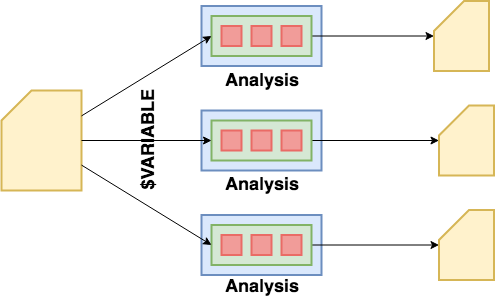

The diagram above was exported from draw.io. Its source (the exported page's mxGraphModel, read from the mxfile embedded in the PNG):
<mxGraphModel dx="1346" dy="831" grid="1" gridSize="10" guides="1" tooltips="1" connect="1" arrows="1" fold="1" page="1" pageScale="1" pageWidth="827" pageHeight="1169" math="0" shadow="0">
  <root>
    <mxCell id="0" />
    <mxCell id="1" parent="0" />
    <mxCell id="2" value="" style="shape=card;whiteSpace=wrap;html=1;strokeWidth=2;fillColor=#fff2cc;strokeColor=#d6b656;" vertex="1" parent="1">
      <mxGeometry x="40" y="640" width="80" height="100" as="geometry" />
    </mxCell>
    <mxCell id="3" value="" style="rounded=0;whiteSpace=wrap;html=1;strokeWidth=2;fillColor=#dae8fc;strokeColor=#6c8ebf;" vertex="1" parent="1">
      <mxGeometry x="240" y="555.5" width="120" height="60" as="geometry" />
    </mxCell>
    <mxCell id="4" style="edgeStyle=none;rounded=0;orthogonalLoop=1;jettySize=auto;html=1;" edge="1" source="5" target="27" parent="1">
      <mxGeometry relative="1" as="geometry" />
    </mxCell>
    <mxCell id="5" value="" style="rounded=0;whiteSpace=wrap;html=1;strokeWidth=2;fillColor=#d5e8d4;strokeColor=#82b366;" vertex="1" parent="1">
      <mxGeometry x="250" y="565.5" width="100" height="40" as="geometry" />
    </mxCell>
    <mxCell id="6" value="" style="rounded=0;whiteSpace=wrap;html=1;strokeWidth=2;fillColor=#F19C99;strokeColor=#EA6B66;" vertex="1" parent="1">
      <mxGeometry x="260" y="575.5" width="20" height="20" as="geometry" />
    </mxCell>
    <mxCell id="7" value="" style="rounded=0;whiteSpace=wrap;html=1;strokeWidth=2;fillColor=#F19C99;strokeColor=#EA6B66;" vertex="1" parent="1">
      <mxGeometry x="290" y="575.5" width="20" height="20" as="geometry" />
    </mxCell>
    <mxCell id="8" value="" style="rounded=0;whiteSpace=wrap;html=1;strokeWidth=2;fillColor=#F19C99;strokeColor=#EA6B66;" vertex="1" parent="1">
      <mxGeometry x="320" y="575.5" width="20" height="20" as="geometry" />
    </mxCell>
    <mxCell id="9" value="" style="rounded=0;whiteSpace=wrap;html=1;strokeWidth=2;fillColor=#dae8fc;strokeColor=#6c8ebf;" vertex="1" parent="1">
      <mxGeometry x="240" y="660" width="120" height="60" as="geometry" />
    </mxCell>
    <mxCell id="10" style="edgeStyle=none;rounded=0;orthogonalLoop=1;jettySize=auto;html=1;" edge="1" source="11" target="28" parent="1">
      <mxGeometry relative="1" as="geometry" />
    </mxCell>
    <mxCell id="11" value="" style="rounded=0;whiteSpace=wrap;html=1;strokeWidth=2;fillColor=#d5e8d4;strokeColor=#82b366;" vertex="1" parent="1">
      <mxGeometry x="250" y="670" width="100" height="40" as="geometry" />
    </mxCell>
    <mxCell id="12" value="" style="rounded=0;whiteSpace=wrap;html=1;strokeWidth=2;fillColor=#F19C99;strokeColor=#EA6B66;" vertex="1" parent="1">
      <mxGeometry x="260" y="680" width="20" height="20" as="geometry" />
    </mxCell>
    <mxCell id="13" value="" style="rounded=0;whiteSpace=wrap;html=1;strokeWidth=2;fillColor=#F19C99;strokeColor=#EA6B66;" vertex="1" parent="1">
      <mxGeometry x="290" y="680" width="20" height="20" as="geometry" />
    </mxCell>
    <mxCell id="14" value="" style="rounded=0;whiteSpace=wrap;html=1;strokeWidth=2;fillColor=#F19C99;strokeColor=#EA6B66;" vertex="1" parent="1">
      <mxGeometry x="320" y="680" width="20" height="20" as="geometry" />
    </mxCell>
    <mxCell id="15" value="" style="rounded=0;whiteSpace=wrap;html=1;strokeWidth=2;fillColor=#dae8fc;strokeColor=#6c8ebf;" vertex="1" parent="1">
      <mxGeometry x="240" y="764.5" width="120" height="60" as="geometry" />
    </mxCell>
    <mxCell id="16" style="edgeStyle=none;rounded=0;orthogonalLoop=1;jettySize=auto;html=1;" edge="1" source="17" target="29" parent="1">
      <mxGeometry relative="1" as="geometry" />
    </mxCell>
    <mxCell id="17" value="" style="rounded=0;whiteSpace=wrap;html=1;strokeWidth=2;fillColor=#d5e8d4;strokeColor=#82b366;" vertex="1" parent="1">
      <mxGeometry x="250" y="774.5" width="100" height="40" as="geometry" />
    </mxCell>
    <mxCell id="18" value="" style="rounded=0;whiteSpace=wrap;html=1;strokeWidth=2;fillColor=#F19C99;strokeColor=#EA6B66;" vertex="1" parent="1">
      <mxGeometry x="260" y="784.5" width="20" height="20" as="geometry" />
    </mxCell>
    <mxCell id="19" value="" style="rounded=0;whiteSpace=wrap;html=1;strokeWidth=2;fillColor=#F19C99;strokeColor=#EA6B66;" vertex="1" parent="1">
      <mxGeometry x="290" y="784.5" width="20" height="20" as="geometry" />
    </mxCell>
    <mxCell id="20" value="" style="rounded=0;whiteSpace=wrap;html=1;strokeWidth=2;fillColor=#F19C99;strokeColor=#EA6B66;" vertex="1" parent="1">
      <mxGeometry x="320" y="784.5" width="20" height="20" as="geometry" />
    </mxCell>
    <mxCell id="21" value="&lt;b&gt;&lt;font style=&quot;font-size: 18px&quot;&gt;Analysis&lt;/font&gt;&lt;/b&gt;" style="text;html=1;strokeColor=none;fillColor=none;align=center;verticalAlign=middle;whiteSpace=wrap;rounded=0;" vertex="1" parent="1">
      <mxGeometry x="245" y="618" width="110" height="20" as="geometry" />
    </mxCell>
    <mxCell id="22" value="&lt;b&gt;&lt;font style=&quot;font-size: 18px&quot;&gt;Analysis&lt;/font&gt;&lt;/b&gt;" style="text;html=1;strokeColor=none;fillColor=none;align=center;verticalAlign=middle;whiteSpace=wrap;rounded=0;" vertex="1" parent="1">
      <mxGeometry x="245" y="722.5" width="110" height="20" as="geometry" />
    </mxCell>
    <mxCell id="23" value="&lt;b&gt;&lt;font style=&quot;font-size: 18px&quot;&gt;Analysis&lt;/font&gt;&lt;/b&gt;" style="text;html=1;strokeColor=none;fillColor=none;align=center;verticalAlign=middle;whiteSpace=wrap;rounded=0;" vertex="1" parent="1">
      <mxGeometry x="245" y="824.5" width="110" height="20" as="geometry" />
    </mxCell>
    <mxCell id="24" style="edgeStyle=none;rounded=0;orthogonalLoop=1;jettySize=auto;html=1;entryX=0;entryY=0.5;entryDx=0;entryDy=0;" edge="1" source="2" target="5" parent="1">
      <mxGeometry relative="1" as="geometry" />
    </mxCell>
    <mxCell id="25" style="edgeStyle=none;rounded=0;orthogonalLoop=1;jettySize=auto;html=1;entryX=0;entryY=0.5;entryDx=0;entryDy=0;" edge="1" source="2" target="11" parent="1">
      <mxGeometry relative="1" as="geometry" />
    </mxCell>
    <mxCell id="26" style="edgeStyle=none;rounded=0;orthogonalLoop=1;jettySize=auto;html=1;entryX=0;entryY=0.5;entryDx=0;entryDy=0;" edge="1" source="2" target="17" parent="1">
      <mxGeometry relative="1" as="geometry" />
    </mxCell>
    <mxCell id="27" value="" style="shape=card;whiteSpace=wrap;html=1;strokeWidth=2;fillColor=#fff2cc;strokeColor=#d6b656;" vertex="1" parent="1">
      <mxGeometry x="472.5" y="550.5" width="55" height="70" as="geometry" />
    </mxCell>
    <mxCell id="28" value="" style="shape=card;whiteSpace=wrap;html=1;strokeWidth=2;fillColor=#fff2cc;strokeColor=#d6b656;" vertex="1" parent="1">
      <mxGeometry x="477.5" y="655" width="55" height="70" as="geometry" />
    </mxCell>
    <mxCell id="29" value="" style="shape=card;whiteSpace=wrap;html=1;strokeWidth=2;fillColor=#fff2cc;strokeColor=#d6b656;" vertex="1" parent="1">
      <mxGeometry x="477.5" y="759.5" width="55" height="70" as="geometry" />
    </mxCell>
    <mxCell id="30" value="&lt;b&gt;&lt;font style=&quot;font-size: 18px&quot;&gt;$VARIABLE&lt;/font&gt;&lt;/b&gt;" style="text;html=1;strokeColor=none;fillColor=none;align=center;verticalAlign=middle;whiteSpace=wrap;rounded=0;rotation=-90;" vertex="1" parent="1">
      <mxGeometry x="130" y="680" width="110" height="20" as="geometry" />
    </mxCell>
  </root>
</mxGraphModel>